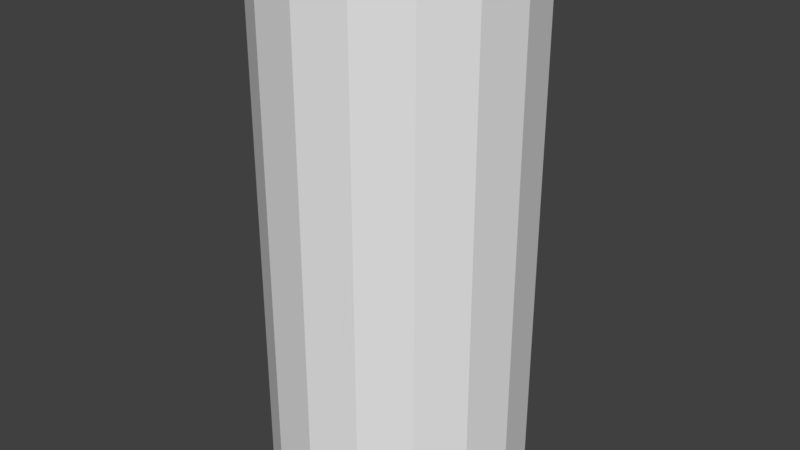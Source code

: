 # Source: Monster.blend  (saved by Blender 2.79.0; exported with 4.5.12 LTS)
import bpy
from mathutils import Matrix  # noqa: F401  (used for matrix-valued properties, if any)

bpy.ops.wm.read_factory_settings(use_empty=True)
scene = bpy.context.scene
scene.name = 'Scene'

# ---- collections
col_collection_1 = bpy.data.collections.new('Collection 1'); scene.collection.children.link(col_collection_1)

# ---- world
world_world = bpy.data.worlds.new('World'); scene.world = world_world
world_world.color = (0.05088, 0.05088, 0.05088)
world_world.use_sun_shadow = False
world_world.sun_shadow_jitter_overblur = 0.0
world_world.cycles.sampling_method = 'MANUAL'

# ---- meshes
me_monster = bpy.data.meshes.new('Monster')
me_monster.from_pydata([(-4.371e-08, 0.5, 1.0), (-4.371e-08, 0.5, -1.0), (-0.1913, 0.4619, 1.0), (-0.1913, 0.4619, -1.0), (-0.3536, 0.3536, 1.0), (-0.3536, 0.3536, -1.0), (-0.4619, 0.1913, 1.0), (-0.4619, 0.1913, -1.0), (-0.5, 2.186e-08, 1.0), (-0.5, -1.53e-07, -1.0), (-0.4619, -0.1913, 1.0), (-0.4619, -0.1913, -1.0), (-0.3536, -0.3536, 1.0), (-0.3536, -0.3536, -1.0), (-0.1913, -0.4619, 1.0), (-0.1913, -0.4619, -1.0), (-3.179e-08, -0.5, 1.0), (-3.179e-08, -0.5, -1.0), (0.1913, -0.4619, 1.0), (0.1913, -0.4619, -1.0), (0.3536, -0.3536, 1.0), (0.3536, -0.3536, -1.0), (0.4619, -0.1913, 1.0), (0.4619, -0.1913, -1.0), (0.5, 1.371e-07, 1.0), (0.5, -3.775e-08, -1.0), (0.4619, 0.1913, 1.0), (0.4619, 0.1913, -1.0), (0.3536, 0.3536, 1.0), (0.3536, 0.3536, -1.0), (0.1913, 0.4619, 1.0), (0.1913, 0.4619, -1.0)], [], [(0, 1, 3, 2), (2, 3, 5, 4), (4, 5, 7, 6), (6, 7, 9, 8), (8, 9, 11, 10), (10, 11, 13, 12), (12, 13, 15, 14), (14, 15, 17, 16), (16, 17, 19, 18), (18, 19, 21, 20), (20, 21, 23, 22), (22, 23, 25, 24), (24, 25, 27, 26), (26, 27, 29, 28), (3, 1, 31, 29, 27, 25, 23, 21, 19, 17, 15, 13, 11, 9, 7, 5), (28, 29, 31, 30), (30, 31, 1, 0), (0, 2, 4, 6, 8, 10, 12, 14, 16, 18, 20, 22, 24, 26, 28, 30)])
_uv = me_monster.uv_layers.new(name='UVMap')
_uv.uv.foreach_set('vector', [0.6874, 0.4809, 0.6875, 0.0005018, 0.75, 0.0005341, 0.7498, 0.4809, 0.7498, 0.4809, 0.75, 0.0005341, 0.8124, 0.0005664, 0.8123, 0.4809, 0.8123, 0.4809, 0.8124, 0.0005664, 0.8749, 0.0005987, 0.8748, 0.481, 0.8748, 0.481, 0.8749, 0.0005987, 0.9374, 0.0006311, 0.9373, 0.481, 0.9373, 0.481, 0.9374, 0.0006311, 0.9999, 0.0006635, 0.9997, 0.481, 0.0001463, 0.4805, 0.0002565, 0.0001463, 0.06273, 0.0001786, 0.06262, 0.4805, 0.06262, 0.4805, 0.06273, 0.0001786, 0.1252, 0.0002109, 0.1251, 0.4806, 0.1251, 0.4806, 0.1252, 0.0002109, 0.1877, 0.0002432, 0.1876, 0.4806, 0.1876, 0.4806, 0.1877, 0.0002432, 0.2502, 0.0002755, 0.25, 0.4806, 0.25, 0.4806, 0.2502, 0.0002755, 0.3126, 0.0003078, 0.3125, 0.4807, 0.3125, 0.4807, 0.3126, 0.0003078, 0.3751, 0.0003401, 0.375, 0.4807, 0.375, 0.4807, 0.3751, 0.0003401, 0.4376, 0.0003725, 0.4375, 0.4807, 0.4375, 0.4807, 0.4376, 0.0003725, 0.5001, 0.0004049, 0.4999, 0.4808, 0.4999, 0.4808, 0.5001, 0.0004049, 0.5625, 0.0004371, 0.5624, 0.4808, 0.5028, 0.9524, 0.4403, 0.9524, 0.3826, 0.9166, 0.3384, 0.8503, 0.3145, 0.7637, 0.3145, 0.67, 0.3384, 0.5834, 0.3826, 0.5172, 0.4403, 0.4813, 0.5028, 0.4813, 0.5605, 0.5172, 0.6047, 0.5834, 0.6286, 0.67, 0.6286, 0.7637, 0.6047, 0.8503, 0.5605, 0.9166, 0.5624, 0.4808, 0.5625, 0.0004371, 0.625, 0.0004695, 0.6249, 0.4808, 0.6249, 0.4808, 0.625, 0.0004695, 0.6875, 0.0005018, 0.6874, 0.4809, 0.126, 0.4813, 0.1884, 0.4813, 0.2461, 0.5172, 0.2903, 0.5834, 0.3142, 0.67, 0.3142, 0.7637, 0.2903, 0.8503, 0.2461, 0.9166, 0.1884, 0.9524, 0.1259, 0.9524, 0.06823, 0.9166, 0.02405, 0.8503, 0.0001463, 0.7637, 0.0001463, 0.67, 0.02405, 0.5834, 0.06823, 0.5172])
me_monster.use_remesh_preserve_volume = False
me_monster.use_remesh_preserve_attributes = False
me_monster.use_mirror_vertex_groups = False
me_monster.update()

# ---- objects
ob_monster = bpy.data.objects.new('Monster', me_monster)

# ---- transforms, parenting, visibility, modifiers, constraints
ob_monster.location = (0.0, 0.0, 0.0)
ob_monster.lineart.crease_threshold = 0.0

# ---- collection membership
col_collection_1.objects.link(ob_monster)

# ---- scene / render settings (as saved in the file)
scene.frame_start = 1; scene.frame_end = 250; scene.frame_set(1)
scene.render.engine = 'BLENDER_EEVEE_NEXT'
scene.render.resolution_percentage = 50
scene.render.dither_intensity = 0.0
scene.cycles.use_denoising = False
scene.cycles.samples = 128
scene.cycles.sampling_pattern = 'TABULATED_SOBOL'
scene.cycles.use_adaptive_sampling = False
scene.cycles.use_light_tree = False
scene.cycles.blur_glossy = 0.0
scene.cycles.sample_clamp_indirect = 0.0
scene.view_settings.view_transform = 'Standard'
bpy.context.view_layer.update()

# ---- added for rendering (the .blend has no active camera and no usable light): camera, sun
cam_auto = bpy.data.cameras.new('AutoCamera')
cam_auto.lens = 50.0
cam_auto.sensor_width = 36.0
cam_auto.clip_end = 1000.0
ob_auto_camera = bpy.data.objects.new('AutoCamera', cam_auto)
scene.collection.objects.link(ob_auto_camera)
ob_auto_camera.location = (2.26633, -2.71959, 1.81306)
ob_auto_camera.rotation_euler = (1.09748, -7.21219e-08, 0.694738)
scene.camera = ob_auto_camera
light_auto_sun = bpy.data.lights.new('AutoSun', 'SUN')
light_auto_sun.energy = 3.0
light_auto_sun.angle = 0.0523599
ob_auto_sun = bpy.data.objects.new('AutoSun', light_auto_sun)
scene.collection.objects.link(ob_auto_sun)
ob_auto_sun.rotation_euler = (0.872665, 0.174533, 0.523599)
bpy.context.view_layer.update()
